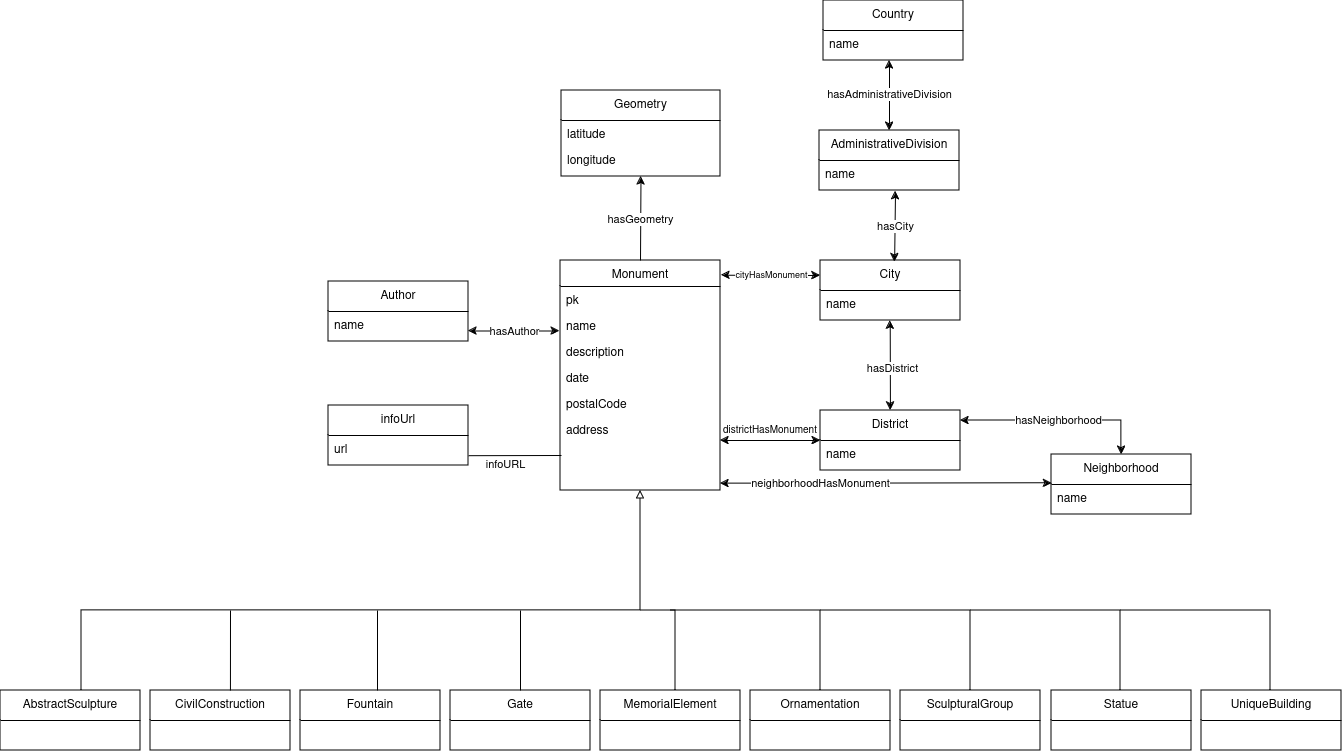

The diagram above was exported from draw.io. Its source (the exported page's mxGraphModel, read from the mxfile embedded in the PNG):
<mxGraphModel dx="2427" dy="1898" grid="1" gridSize="10" guides="1" tooltips="1" connect="1" arrows="1" fold="1" page="1" pageScale="1" pageWidth="827" pageHeight="1169" math="0" shadow="0">
  <root>
    <mxCell id="WIyWlLk6GJQsqaUBKTNV-0" />
    <mxCell id="WIyWlLk6GJQsqaUBKTNV-1" parent="WIyWlLk6GJQsqaUBKTNV-0" />
    <mxCell id="zkfFHV4jXpPFQw0GAbJ--17" value="Monument" style="swimlane;fontStyle=0;align=center;verticalAlign=top;childLayout=stackLayout;horizontal=1;startSize=26;horizontalStack=0;resizeParent=1;resizeLast=0;collapsible=1;marginBottom=0;rounded=0;shadow=0;strokeWidth=1;" parent="WIyWlLk6GJQsqaUBKTNV-1" vertex="1">
      <mxGeometry x="320" y="90" width="160" height="230" as="geometry">
        <mxRectangle x="550" y="140" width="160" height="26" as="alternateBounds" />
      </mxGeometry>
    </mxCell>
    <mxCell id="_4GiZPB5e4OZ9eWizBIN-4" value="pk" style="text;align=left;verticalAlign=top;spacingLeft=4;spacingRight=4;overflow=hidden;rotatable=0;points=[[0,0.5],[1,0.5]];portConstraint=eastwest;" parent="zkfFHV4jXpPFQw0GAbJ--17" vertex="1">
      <mxGeometry y="26" width="160" height="26" as="geometry" />
    </mxCell>
    <mxCell id="_4GiZPB5e4OZ9eWizBIN-23" value="name" style="text;align=left;verticalAlign=top;spacingLeft=4;spacingRight=4;overflow=hidden;rotatable=0;points=[[0,0.5],[1,0.5]];portConstraint=eastwest;rounded=0;shadow=0;html=0;" parent="zkfFHV4jXpPFQw0GAbJ--17" vertex="1">
      <mxGeometry y="52" width="160" height="26" as="geometry" />
    </mxCell>
    <mxCell id="_4GiZPB5e4OZ9eWizBIN-5" value="description" style="text;align=left;verticalAlign=top;spacingLeft=4;spacingRight=4;overflow=hidden;rotatable=0;points=[[0,0.5],[1,0.5]];portConstraint=eastwest;" parent="zkfFHV4jXpPFQw0GAbJ--17" vertex="1">
      <mxGeometry y="78" width="160" height="26" as="geometry" />
    </mxCell>
    <mxCell id="_4GiZPB5e4OZ9eWizBIN-22" value="date" style="text;align=left;verticalAlign=top;spacingLeft=4;spacingRight=4;overflow=hidden;rotatable=0;points=[[0,0.5],[1,0.5]];portConstraint=eastwest;rounded=0;shadow=0;html=0;" parent="zkfFHV4jXpPFQw0GAbJ--17" vertex="1">
      <mxGeometry y="104" width="160" height="26" as="geometry" />
    </mxCell>
    <mxCell id="zkfFHV4jXpPFQw0GAbJ--21" value="postalCode" style="text;align=left;verticalAlign=top;spacingLeft=4;spacingRight=4;overflow=hidden;rotatable=0;points=[[0,0.5],[1,0.5]];portConstraint=eastwest;rounded=0;shadow=0;html=0;" parent="zkfFHV4jXpPFQw0GAbJ--17" vertex="1">
      <mxGeometry y="130" width="160" height="26" as="geometry" />
    </mxCell>
    <mxCell id="zkfFHV4jXpPFQw0GAbJ--18" value="address" style="text;align=left;verticalAlign=top;spacingLeft=4;spacingRight=4;overflow=hidden;rotatable=0;points=[[0,0.5],[1,0.5]];portConstraint=eastwest;" parent="zkfFHV4jXpPFQw0GAbJ--17" vertex="1">
      <mxGeometry y="156" width="160" height="26" as="geometry" />
    </mxCell>
    <mxCell id="93VXes19sWgYwCAf3dO9-0" value="Author" style="swimlane;fontStyle=0;childLayout=stackLayout;horizontal=1;startSize=30;horizontalStack=0;resizeParent=1;resizeParentMax=0;resizeLast=0;collapsible=1;marginBottom=0;whiteSpace=wrap;html=1;" parent="WIyWlLk6GJQsqaUBKTNV-1" vertex="1">
      <mxGeometry x="88" y="111" width="140" height="60" as="geometry" />
    </mxCell>
    <mxCell id="93VXes19sWgYwCAf3dO9-1" value="name" style="text;strokeColor=none;fillColor=none;align=left;verticalAlign=middle;spacingLeft=4;spacingRight=4;overflow=hidden;points=[[0,0.5],[1,0.5]];portConstraint=eastwest;rotatable=0;whiteSpace=wrap;html=1;" parent="93VXes19sWgYwCAf3dO9-0" vertex="1">
      <mxGeometry y="30" width="140" height="30" as="geometry" />
    </mxCell>
    <mxCell id="93VXes19sWgYwCAf3dO9-7" value="City" style="swimlane;fontStyle=0;childLayout=stackLayout;horizontal=1;startSize=30;horizontalStack=0;resizeParent=1;resizeParentMax=0;resizeLast=0;collapsible=1;marginBottom=0;whiteSpace=wrap;html=1;" parent="WIyWlLk6GJQsqaUBKTNV-1" vertex="1">
      <mxGeometry x="580" y="90" width="140" height="60" as="geometry" />
    </mxCell>
    <mxCell id="93VXes19sWgYwCAf3dO9-8" value="&lt;div&gt;name&lt;/div&gt;" style="text;strokeColor=none;fillColor=none;align=left;verticalAlign=middle;spacingLeft=4;spacingRight=4;overflow=hidden;points=[[0,0.5],[1,0.5]];portConstraint=eastwest;rotatable=0;whiteSpace=wrap;html=1;" parent="93VXes19sWgYwCAf3dO9-7" vertex="1">
      <mxGeometry y="30" width="140" height="30" as="geometry" />
    </mxCell>
    <mxCell id="93VXes19sWgYwCAf3dO9-11" value="Country" style="swimlane;fontStyle=0;childLayout=stackLayout;horizontal=1;startSize=30;horizontalStack=0;resizeParent=1;resizeParentMax=0;resizeLast=0;collapsible=1;marginBottom=0;whiteSpace=wrap;html=1;" parent="WIyWlLk6GJQsqaUBKTNV-1" vertex="1">
      <mxGeometry x="583" y="-170" width="140" height="60" as="geometry" />
    </mxCell>
    <mxCell id="93VXes19sWgYwCAf3dO9-12" value="name" style="text;strokeColor=none;fillColor=none;align=left;verticalAlign=middle;spacingLeft=4;spacingRight=4;overflow=hidden;points=[[0,0.5],[1,0.5]];portConstraint=eastwest;rotatable=0;whiteSpace=wrap;html=1;" parent="93VXes19sWgYwCAf3dO9-11" vertex="1">
      <mxGeometry y="30" width="140" height="30" as="geometry" />
    </mxCell>
    <mxCell id="93VXes19sWgYwCAf3dO9-15" value="Neighborhood" style="swimlane;fontStyle=0;childLayout=stackLayout;horizontal=1;startSize=30;horizontalStack=0;resizeParent=1;resizeParentMax=0;resizeLast=0;collapsible=1;marginBottom=0;whiteSpace=wrap;html=1;" parent="WIyWlLk6GJQsqaUBKTNV-1" vertex="1">
      <mxGeometry x="811" y="284" width="140" height="60" as="geometry" />
    </mxCell>
    <mxCell id="93VXes19sWgYwCAf3dO9-16" value="name" style="text;strokeColor=none;fillColor=none;align=left;verticalAlign=middle;spacingLeft=4;spacingRight=4;overflow=hidden;points=[[0,0.5],[1,0.5]];portConstraint=eastwest;rotatable=0;whiteSpace=wrap;html=1;" parent="93VXes19sWgYwCAf3dO9-15" vertex="1">
      <mxGeometry y="30" width="140" height="30" as="geometry" />
    </mxCell>
    <mxCell id="93VXes19sWgYwCAf3dO9-19" value="District" style="swimlane;fontStyle=0;childLayout=stackLayout;horizontal=1;startSize=30;horizontalStack=0;resizeParent=1;resizeParentMax=0;resizeLast=0;collapsible=1;marginBottom=0;whiteSpace=wrap;html=1;" parent="WIyWlLk6GJQsqaUBKTNV-1" vertex="1">
      <mxGeometry x="580" y="240" width="140" height="60" as="geometry" />
    </mxCell>
    <mxCell id="93VXes19sWgYwCAf3dO9-20" value="name" style="text;strokeColor=none;fillColor=none;align=left;verticalAlign=middle;spacingLeft=4;spacingRight=4;overflow=hidden;points=[[0,0.5],[1,0.5]];portConstraint=eastwest;rotatable=0;whiteSpace=wrap;html=1;" parent="93VXes19sWgYwCAf3dO9-19" vertex="1">
      <mxGeometry y="30" width="140" height="30" as="geometry" />
    </mxCell>
    <mxCell id="_4GiZPB5e4OZ9eWizBIN-6" value="infoUrl" style="swimlane;fontStyle=0;childLayout=stackLayout;horizontal=1;startSize=30;horizontalStack=0;resizeParent=1;resizeParentMax=0;resizeLast=0;collapsible=1;marginBottom=0;whiteSpace=wrap;html=1;" parent="WIyWlLk6GJQsqaUBKTNV-1" vertex="1">
      <mxGeometry x="88" y="235" width="140" height="60" as="geometry" />
    </mxCell>
    <mxCell id="_4GiZPB5e4OZ9eWizBIN-7" value="url" style="text;strokeColor=none;fillColor=none;align=left;verticalAlign=middle;spacingLeft=4;spacingRight=4;overflow=hidden;points=[[0,0.5],[1,0.5]];portConstraint=eastwest;rotatable=0;whiteSpace=wrap;html=1;" parent="_4GiZPB5e4OZ9eWizBIN-6" vertex="1">
      <mxGeometry y="30" width="140" height="30" as="geometry" />
    </mxCell>
    <mxCell id="_4GiZPB5e4OZ9eWizBIN-10" value="" style="endArrow=none;html=1;rounded=0;exitX=1.001;exitY=0.673;exitDx=0;exitDy=0;exitPerimeter=0;entryX=1;entryY=0;entryDx=0;entryDy=0;" parent="WIyWlLk6GJQsqaUBKTNV-1" source="_4GiZPB5e4OZ9eWizBIN-7" edge="1">
      <mxGeometry width="50" height="50" relative="1" as="geometry">
        <mxPoint x="191" y="288" as="sourcePoint" />
        <mxPoint x="321" y="285" as="targetPoint" />
      </mxGeometry>
    </mxCell>
    <mxCell id="ggqC6Vjf4fjGV9hCNQeR-16" value="infoURL" style="edgeLabel;html=1;align=center;verticalAlign=middle;resizable=0;points=[];" parent="_4GiZPB5e4OZ9eWizBIN-10" connectable="0" vertex="1">
      <mxGeometry x="0.063" relative="1" as="geometry">
        <mxPoint x="-14" y="8" as="offset" />
      </mxGeometry>
    </mxCell>
    <mxCell id="_4GiZPB5e4OZ9eWizBIN-24" value="hasAdministrativeDivision" style="endArrow=classic;html=1;rounded=0;exitX=0.5;exitY=0;exitDx=0;exitDy=0;startArrow=classic;startFill=1;endFill=1;" parent="WIyWlLk6GJQsqaUBKTNV-1" source="ggqC6Vjf4fjGV9hCNQeR-0" edge="1">
      <mxGeometry width="50" height="50" relative="1" as="geometry">
        <mxPoint x="579" y="80" as="sourcePoint" />
        <mxPoint x="649" y="-110" as="targetPoint" />
      </mxGeometry>
    </mxCell>
    <mxCell id="_4GiZPB5e4OZ9eWizBIN-26" value="cityHasMonument" style="endArrow=classic;html=1;rounded=0;exitX=1.006;exitY=0.064;exitDx=0;exitDy=0;exitPerimeter=0;entryX=0;entryY=0.25;entryDx=0;entryDy=0;startArrow=classic;startFill=1;endFill=1;fontSize=9;" parent="WIyWlLk6GJQsqaUBKTNV-1" edge="1">
      <mxGeometry width="50" height="50" relative="1" as="geometry">
        <mxPoint x="480.96000000000004" y="104.72000000000003" as="sourcePoint" />
        <mxPoint x="580" y="105" as="targetPoint" />
      </mxGeometry>
    </mxCell>
    <mxCell id="ggqC6Vjf4fjGV9hCNQeR-0" value="AdministrativeDivision" style="swimlane;fontStyle=0;childLayout=stackLayout;horizontal=1;startSize=30;horizontalStack=0;resizeParent=1;resizeParentMax=0;resizeLast=0;collapsible=1;marginBottom=0;whiteSpace=wrap;html=1;" parent="WIyWlLk6GJQsqaUBKTNV-1" vertex="1">
      <mxGeometry x="579" y="-40" width="140" height="60" as="geometry" />
    </mxCell>
    <mxCell id="ggqC6Vjf4fjGV9hCNQeR-1" value="name" style="text;strokeColor=none;fillColor=none;align=left;verticalAlign=middle;spacingLeft=4;spacingRight=4;overflow=hidden;points=[[0,0.5],[1,0.5]];portConstraint=eastwest;rotatable=0;whiteSpace=wrap;html=1;" parent="ggqC6Vjf4fjGV9hCNQeR-0" vertex="1">
      <mxGeometry y="30" width="140" height="30" as="geometry" />
    </mxCell>
    <mxCell id="ggqC6Vjf4fjGV9hCNQeR-5" value="hasNeighborhood" style="endArrow=classic;html=1;rounded=0;startArrow=classic;startFill=1;endFill=1;exitX=0.5;exitY=0;exitDx=0;exitDy=0;" parent="WIyWlLk6GJQsqaUBKTNV-1" source="93VXes19sWgYwCAf3dO9-15" edge="1">
      <mxGeometry width="50" height="50" relative="1" as="geometry">
        <mxPoint x="646" y="391" as="sourcePoint" />
        <mxPoint x="720" y="250" as="targetPoint" />
        <Array as="points">
          <mxPoint x="881" y="250" />
        </Array>
      </mxGeometry>
    </mxCell>
    <mxCell id="ggqC6Vjf4fjGV9hCNQeR-9" value="" style="endArrow=classic;html=1;rounded=0;startArrow=classic;startFill=1;endFill=1;entryX=0.498;entryY=1.005;entryDx=0;entryDy=0;entryPerimeter=0;" parent="WIyWlLk6GJQsqaUBKTNV-1" source="93VXes19sWgYwCAf3dO9-19" target="93VXes19sWgYwCAf3dO9-8" edge="1">
      <mxGeometry width="50" height="50" relative="1" as="geometry">
        <mxPoint x="440" y="310" as="sourcePoint" />
        <mxPoint x="650" y="182" as="targetPoint" />
      </mxGeometry>
    </mxCell>
    <mxCell id="ggqC6Vjf4fjGV9hCNQeR-17" value="hasDistrict" style="edgeLabel;html=1;align=center;verticalAlign=middle;resizable=0;points=[];" parent="ggqC6Vjf4fjGV9hCNQeR-9" connectable="0" vertex="1">
      <mxGeometry x="-0.2299" y="-1" relative="1" as="geometry">
        <mxPoint y="-8" as="offset" />
      </mxGeometry>
    </mxCell>
    <mxCell id="ggqC6Vjf4fjGV9hCNQeR-11" value="" style="endArrow=classic;html=1;rounded=0;entryX=0;entryY=0;entryDx=0;entryDy=0;entryPerimeter=0;startArrow=classic;startFill=1;endFill=1;" parent="WIyWlLk6GJQsqaUBKTNV-1" target="93VXes19sWgYwCAf3dO9-20" edge="1">
      <mxGeometry width="50" height="50" relative="1" as="geometry">
        <mxPoint x="480" y="270" as="sourcePoint" />
        <mxPoint x="530" y="220" as="targetPoint" />
      </mxGeometry>
    </mxCell>
    <mxCell id="ggqC6Vjf4fjGV9hCNQeR-18" value="hasCity" style="endArrow=classic;startArrow=classic;html=1;rounded=0;entryX=0.543;entryY=1.017;entryDx=0;entryDy=0;entryPerimeter=0;exitX=0.108;exitY=0.015;exitDx=0;exitDy=0;exitPerimeter=0;" parent="WIyWlLk6GJQsqaUBKTNV-1" target="ggqC6Vjf4fjGV9hCNQeR-1" edge="1">
      <mxGeometry width="50" height="50" relative="1" as="geometry">
        <mxPoint x="654.1199999999999" y="91.35000000000014" as="sourcePoint" />
        <mxPoint x="479" y="80" as="targetPoint" />
      </mxGeometry>
    </mxCell>
    <mxCell id="u8RO7cpCOpSBpiv3Ve2V-3" value="neighborhoodHasMonument" style="endArrow=classic;startArrow=classic;html=1;rounded=0;exitX=0.003;exitY=0.427;exitDx=0;exitDy=0;exitPerimeter=0;" parent="WIyWlLk6GJQsqaUBKTNV-1" edge="1">
      <mxGeometry x="0.3965" width="50" height="50" relative="1" as="geometry">
        <mxPoint x="811.4200000000001" y="312.6199999999999" as="sourcePoint" />
        <mxPoint x="480" y="313" as="targetPoint" />
        <Array as="points">
          <mxPoint x="600" y="313" />
        </Array>
        <mxPoint as="offset" />
      </mxGeometry>
    </mxCell>
    <mxCell id="u8RO7cpCOpSBpiv3Ve2V-8" value="&lt;div&gt;Geometry&lt;/div&gt;" style="swimlane;fontStyle=0;childLayout=stackLayout;horizontal=1;startSize=30;horizontalStack=0;resizeParent=1;resizeParentMax=0;resizeLast=0;collapsible=1;marginBottom=0;whiteSpace=wrap;html=1;" parent="WIyWlLk6GJQsqaUBKTNV-1" vertex="1">
      <mxGeometry x="321" y="-80" width="159" height="86" as="geometry" />
    </mxCell>
    <mxCell id="zkfFHV4jXpPFQw0GAbJ--25" value="latitude" style="text;align=left;verticalAlign=top;spacingLeft=4;spacingRight=4;overflow=hidden;rotatable=0;points=[[0,0.5],[1,0.5]];portConstraint=eastwest;" parent="u8RO7cpCOpSBpiv3Ve2V-8" vertex="1">
      <mxGeometry y="30" width="159" height="26" as="geometry" />
    </mxCell>
    <mxCell id="u8RO7cpCOpSBpiv3Ve2V-11" value="longitude" style="text;strokeColor=none;fillColor=none;align=left;verticalAlign=middle;spacingLeft=4;spacingRight=4;overflow=hidden;points=[[0,0.5],[1,0.5]];portConstraint=eastwest;rotatable=0;whiteSpace=wrap;html=1;" parent="u8RO7cpCOpSBpiv3Ve2V-8" vertex="1">
      <mxGeometry y="56" width="159" height="30" as="geometry" />
    </mxCell>
    <mxCell id="u8RO7cpCOpSBpiv3Ve2V-16" value="hasGeometry" style="endArrow=classic;startArrow=none;html=1;rounded=0;entryX=0.5;entryY=1;entryDx=0;entryDy=0;exitX=0.5;exitY=0;exitDx=0;exitDy=0;startFill=0;" parent="WIyWlLk6GJQsqaUBKTNV-1" source="zkfFHV4jXpPFQw0GAbJ--17" target="u8RO7cpCOpSBpiv3Ve2V-8" edge="1">
      <mxGeometry width="50" height="50" relative="1" as="geometry">
        <mxPoint x="270" y="100" as="sourcePoint" />
        <mxPoint x="320" y="50" as="targetPoint" />
      </mxGeometry>
    </mxCell>
    <mxCell id="u8RO7cpCOpSBpiv3Ve2V-17" value="hasAuthor" style="endArrow=classic;startArrow=classic;html=1;rounded=0;entryX=1;entryY=0.75;entryDx=0;entryDy=0;exitX=0;exitY=0.75;exitDx=0;exitDy=0;" parent="WIyWlLk6GJQsqaUBKTNV-1" edge="1">
      <mxGeometry width="50" height="50" relative="1" as="geometry">
        <mxPoint x="228" y="160.5" as="sourcePoint" />
        <mxPoint x="319" y="160.5" as="targetPoint" />
      </mxGeometry>
    </mxCell>
    <mxCell id="u8RO7cpCOpSBpiv3Ve2V-20" value="Ornamentation" style="swimlane;fontStyle=0;childLayout=stackLayout;horizontal=1;startSize=30;horizontalStack=0;resizeParent=1;resizeParentMax=0;resizeLast=0;collapsible=1;marginBottom=0;whiteSpace=wrap;html=1;" parent="WIyWlLk6GJQsqaUBKTNV-1" vertex="1">
      <mxGeometry x="510" y="520" width="140" height="60" as="geometry" />
    </mxCell>
    <mxCell id="u8RO7cpCOpSBpiv3Ve2V-24" value="SculpturalGroup" style="swimlane;fontStyle=0;childLayout=stackLayout;horizontal=1;startSize=30;horizontalStack=0;resizeParent=1;resizeParentMax=0;resizeLast=0;collapsible=1;marginBottom=0;whiteSpace=wrap;html=1;" parent="WIyWlLk6GJQsqaUBKTNV-1" vertex="1">
      <mxGeometry x="660" y="520" width="140" height="60" as="geometry" />
    </mxCell>
    <mxCell id="u8RO7cpCOpSBpiv3Ve2V-25" value="MemorialElement" style="swimlane;fontStyle=0;childLayout=stackLayout;horizontal=1;startSize=30;horizontalStack=0;resizeParent=1;resizeParentMax=0;resizeLast=0;collapsible=1;marginBottom=0;whiteSpace=wrap;html=1;" parent="WIyWlLk6GJQsqaUBKTNV-1" vertex="1">
      <mxGeometry x="360" y="520" width="140" height="60" as="geometry" />
    </mxCell>
    <mxCell id="u8RO7cpCOpSBpiv3Ve2V-26" value="Gate" style="swimlane;fontStyle=0;childLayout=stackLayout;horizontal=1;startSize=30;horizontalStack=0;resizeParent=1;resizeParentMax=0;resizeLast=0;collapsible=1;marginBottom=0;whiteSpace=wrap;html=1;" parent="WIyWlLk6GJQsqaUBKTNV-1" vertex="1">
      <mxGeometry x="210" y="520" width="140" height="60" as="geometry" />
    </mxCell>
    <mxCell id="u8RO7cpCOpSBpiv3Ve2V-27" value="Fountain" style="swimlane;fontStyle=0;childLayout=stackLayout;horizontal=1;startSize=30;horizontalStack=0;resizeParent=1;resizeParentMax=0;resizeLast=0;collapsible=1;marginBottom=0;whiteSpace=wrap;html=1;" parent="WIyWlLk6GJQsqaUBKTNV-1" vertex="1">
      <mxGeometry x="60" y="520" width="140" height="60" as="geometry" />
    </mxCell>
    <mxCell id="u8RO7cpCOpSBpiv3Ve2V-28" value="CivilConstruction" style="swimlane;fontStyle=0;childLayout=stackLayout;horizontal=1;startSize=30;horizontalStack=0;resizeParent=1;resizeParentMax=0;resizeLast=0;collapsible=1;marginBottom=0;whiteSpace=wrap;html=1;" parent="WIyWlLk6GJQsqaUBKTNV-1" vertex="1">
      <mxGeometry x="-90" y="520" width="140" height="60" as="geometry" />
    </mxCell>
    <mxCell id="u8RO7cpCOpSBpiv3Ve2V-29" value="Statue" style="swimlane;fontStyle=0;childLayout=stackLayout;horizontal=1;startSize=30;horizontalStack=0;resizeParent=1;resizeParentMax=0;resizeLast=0;collapsible=1;marginBottom=0;whiteSpace=wrap;html=1;" parent="WIyWlLk6GJQsqaUBKTNV-1" vertex="1">
      <mxGeometry x="811" y="520" width="140" height="60" as="geometry" />
    </mxCell>
    <mxCell id="u8RO7cpCOpSBpiv3Ve2V-30" value="UniqueBuilding" style="swimlane;fontStyle=0;childLayout=stackLayout;horizontal=1;startSize=30;horizontalStack=0;resizeParent=1;resizeParentMax=0;resizeLast=0;collapsible=1;marginBottom=0;whiteSpace=wrap;html=1;" parent="WIyWlLk6GJQsqaUBKTNV-1" vertex="1">
      <mxGeometry x="961" y="520" width="140" height="60" as="geometry" />
    </mxCell>
    <mxCell id="u8RO7cpCOpSBpiv3Ve2V-31" value="AbstractSculpture" style="swimlane;fontStyle=0;childLayout=stackLayout;horizontal=1;startSize=30;horizontalStack=0;resizeParent=1;resizeParentMax=0;resizeLast=0;collapsible=1;marginBottom=0;whiteSpace=wrap;html=1;" parent="WIyWlLk6GJQsqaUBKTNV-1" vertex="1">
      <mxGeometry x="-240" y="520" width="140" height="60" as="geometry" />
    </mxCell>
    <mxCell id="u8RO7cpCOpSBpiv3Ve2V-32" value="" style="endArrow=block;startArrow=none;html=1;rounded=0;startFill=0;endFill=0;entryX=0.5;entryY=1;entryDx=0;entryDy=0;" parent="WIyWlLk6GJQsqaUBKTNV-1" target="zkfFHV4jXpPFQw0GAbJ--17" edge="1">
      <mxGeometry width="50" height="50" relative="1" as="geometry">
        <mxPoint x="-159" y="520" as="sourcePoint" />
        <mxPoint x="100" y="570" as="targetPoint" />
        <Array as="points">
          <mxPoint x="-159" y="440" />
          <mxPoint x="120" y="440" />
          <mxPoint x="400" y="440" />
        </Array>
      </mxGeometry>
    </mxCell>
    <mxCell id="u8RO7cpCOpSBpiv3Ve2V-34" value="" style="endArrow=none;html=1;rounded=0;exitX=0.571;exitY=0;exitDx=0;exitDy=0;exitPerimeter=0;" parent="WIyWlLk6GJQsqaUBKTNV-1" source="u8RO7cpCOpSBpiv3Ve2V-28" edge="1">
      <mxGeometry width="50" height="50" relative="1" as="geometry">
        <mxPoint x="180" y="360" as="sourcePoint" />
        <mxPoint x="-10" y="440" as="targetPoint" />
      </mxGeometry>
    </mxCell>
    <mxCell id="u8RO7cpCOpSBpiv3Ve2V-35" value="" style="endArrow=none;html=1;rounded=0;" parent="WIyWlLk6GJQsqaUBKTNV-1" edge="1">
      <mxGeometry width="50" height="50" relative="1" as="geometry">
        <mxPoint x="137" y="520" as="sourcePoint" />
        <mxPoint x="137" y="440" as="targetPoint" />
      </mxGeometry>
    </mxCell>
    <mxCell id="u8RO7cpCOpSBpiv3Ve2V-36" value="" style="endArrow=none;html=1;rounded=0;exitX=0.5;exitY=0;exitDx=0;exitDy=0;" parent="WIyWlLk6GJQsqaUBKTNV-1" source="u8RO7cpCOpSBpiv3Ve2V-26" edge="1">
      <mxGeometry width="50" height="50" relative="1" as="geometry">
        <mxPoint x="147" y="530" as="sourcePoint" />
        <mxPoint x="280" y="440" as="targetPoint" />
      </mxGeometry>
    </mxCell>
    <mxCell id="u8RO7cpCOpSBpiv3Ve2V-37" value="" style="endArrow=none;html=1;rounded=0;endFill=0;" parent="WIyWlLk6GJQsqaUBKTNV-1" edge="1">
      <mxGeometry width="50" height="50" relative="1" as="geometry">
        <mxPoint x="435" y="520" as="sourcePoint" />
        <mxPoint x="400" y="440" as="targetPoint" />
        <Array as="points">
          <mxPoint x="435" y="440" />
        </Array>
      </mxGeometry>
    </mxCell>
    <mxCell id="u8RO7cpCOpSBpiv3Ve2V-38" value="" style="endArrow=none;html=1;rounded=0;exitX=0.5;exitY=0;exitDx=0;exitDy=0;" parent="WIyWlLk6GJQsqaUBKTNV-1" source="u8RO7cpCOpSBpiv3Ve2V-20" edge="1">
      <mxGeometry width="50" height="50" relative="1" as="geometry">
        <mxPoint x="710" y="450" as="sourcePoint" />
        <mxPoint x="430" y="440" as="targetPoint" />
        <Array as="points">
          <mxPoint x="580" y="440" />
        </Array>
      </mxGeometry>
    </mxCell>
    <mxCell id="u8RO7cpCOpSBpiv3Ve2V-39" value="" style="endArrow=none;html=1;rounded=0;exitX=0.5;exitY=0;exitDx=0;exitDy=0;" parent="WIyWlLk6GJQsqaUBKTNV-1" edge="1">
      <mxGeometry width="50" height="50" relative="1" as="geometry">
        <mxPoint x="730" y="520" as="sourcePoint" />
        <mxPoint x="580" y="440" as="targetPoint" />
        <Array as="points">
          <mxPoint x="730" y="440" />
        </Array>
      </mxGeometry>
    </mxCell>
    <mxCell id="u8RO7cpCOpSBpiv3Ve2V-40" value="" style="endArrow=none;html=1;rounded=0;exitX=0.5;exitY=0;exitDx=0;exitDy=0;" parent="WIyWlLk6GJQsqaUBKTNV-1" edge="1">
      <mxGeometry width="50" height="50" relative="1" as="geometry">
        <mxPoint x="880" y="520" as="sourcePoint" />
        <mxPoint x="730" y="440" as="targetPoint" />
        <Array as="points">
          <mxPoint x="880" y="440" />
        </Array>
      </mxGeometry>
    </mxCell>
    <mxCell id="u8RO7cpCOpSBpiv3Ve2V-41" value="" style="endArrow=none;html=1;rounded=0;exitX=0.5;exitY=0;exitDx=0;exitDy=0;" parent="WIyWlLk6GJQsqaUBKTNV-1" edge="1">
      <mxGeometry width="50" height="50" relative="1" as="geometry">
        <mxPoint x="1030" y="520" as="sourcePoint" />
        <mxPoint x="880" y="440" as="targetPoint" />
        <Array as="points">
          <mxPoint x="1030" y="440" />
        </Array>
      </mxGeometry>
    </mxCell>
    <mxCell id="u8RO7cpCOpSBpiv3Ve2V-43" value="districtHasMonument" style="text;html=1;align=center;verticalAlign=middle;whiteSpace=wrap;rounded=0;fontSize=10;" parent="WIyWlLk6GJQsqaUBKTNV-1" vertex="1">
      <mxGeometry x="500" y="245" width="60" height="30" as="geometry" />
    </mxCell>
  </root>
</mxGraphModel>